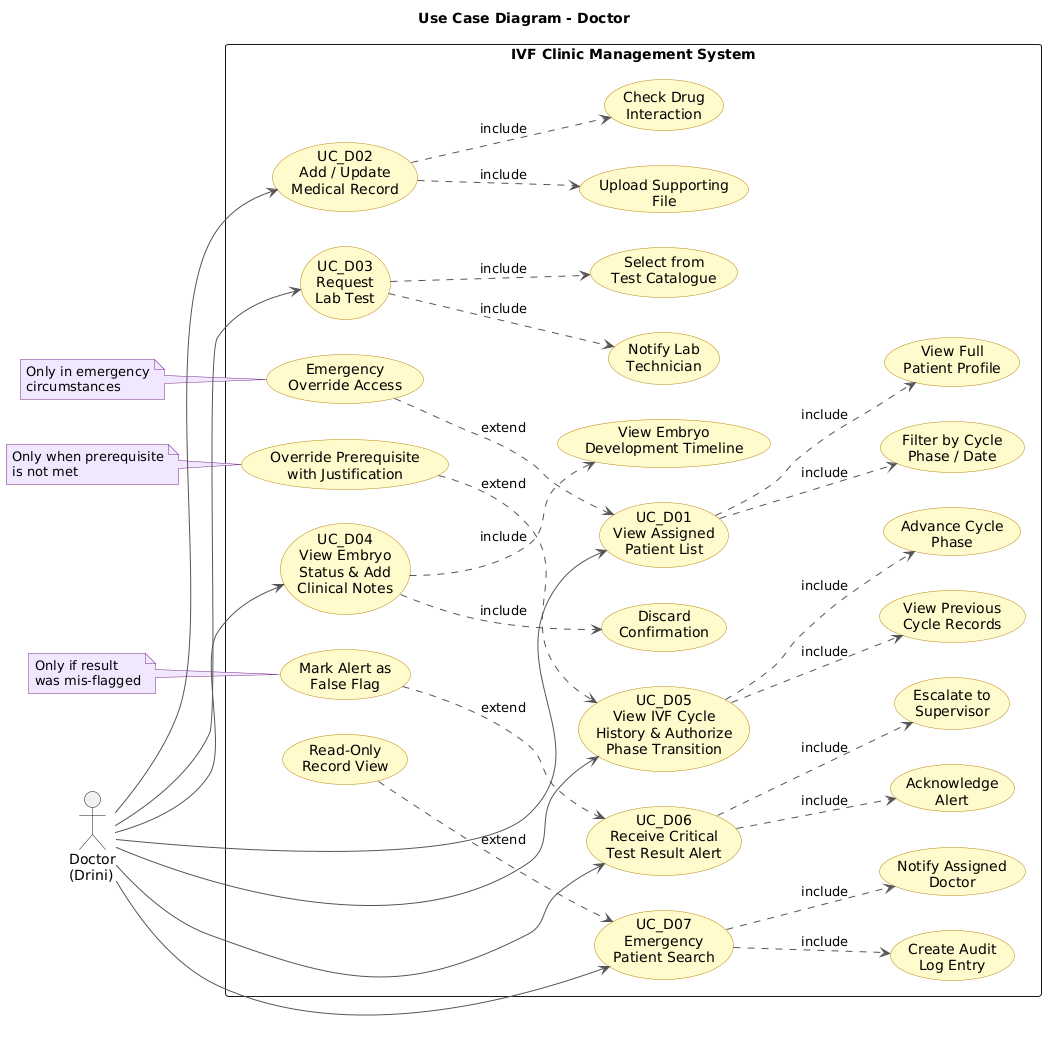

The diagram above was rendered by PlantUML. Its source (embedded in the PNG):
@startuml
title Use Case Diagram - Doctor

left to right direction
skinparam packageStyle rectangle
skinparam usecase {
  BackgroundColor #FFFACD
  BorderColor #B8860B
  ArrowColor #555555
  ActorBorderColor #333333
  ActorBackgroundColor #FFFFFF
}
skinparam NoteBackgroundColor #F0E6FF
skinparam NoteBorderColor #7B2D8B

actor "Doctor\n(Drini)" as Doctor

rectangle "IVF Clinic Management System" {

  usecase "UC_D01\nView Assigned\nPatient List" as UC01
  usecase "UC_D02\nAdd / Update\nMedical Record" as UC02
  usecase "UC_D03\nRequest\nLab Test" as UC03
  usecase "UC_D04\nView Embryo\nStatus & Add\nClinical Notes" as UC04
  usecase "UC_D05\nView IVF Cycle\nHistory & Authorize\nPhase Transition" as UC05
  usecase "UC_D06\nReceive Critical\nTest Result Alert" as UC06
  usecase "UC_D07\nEmergency\nPatient Search" as UC07

  usecase "Filter by Cycle\nPhase / Date" as INC01
  usecase "View Full\nPatient Profile" as INC02
  usecase "Check Drug\nInteraction" as INC03
  usecase "Upload Supporting\nFile" as INC04
  usecase "Select from\nTest Catalogue" as INC05
  usecase "Notify Lab\nTechnician" as INC06
  usecase "View Embryo\nDevelopment Timeline" as INC07
  usecase "Discard\nConfirmation" as INC08
  usecase "View Previous\nCycle Records" as INC09
  usecase "Advance Cycle\nPhase" as INC10
  usecase "Acknowledge\nAlert" as INC11
  usecase "Escalate to\nSupervisor" as INC12
  usecase "Create Audit\nLog Entry" as INC13
  usecase "Notify Assigned\nDoctor" as INC14

  usecase "Emergency\nOverride Access" as EXT01
  usecase "Override Prerequisite\nwith Justification" as EXT02
  usecase "Mark Alert as\nFalse Flag" as EXT03
  usecase "Read-Only\nRecord View" as EXT04

}

Doctor --> UC01
Doctor --> UC02
Doctor --> UC03
Doctor --> UC04
Doctor --> UC05
Doctor --> UC06
Doctor --> UC07

UC01 ..> INC01 : «include»
UC01 ..> INC02 : «include»
UC02 ..> INC03 : «include»
UC02 ..> INC04 : «include»
UC03 ..> INC05 : «include»
UC03 ..> INC06 : «include»
UC04 ..> INC07 : «include»
UC04 ..> INC08 : «include»
UC05 ..> INC09 : «include»
UC05 ..> INC10 : «include»
UC06 ..> INC11 : «include»
UC06 ..> INC12 : «include»
UC07 ..> INC13 : «include»
UC07 ..> INC14 : «include»

EXT01 ..> UC01 : «extend»
EXT02 ..> UC05 : «extend»
EXT03 ..> UC06 : «extend»
EXT04 ..> UC07 : «extend»

note "Only in emergency\ncircumstances" as N1
N1 .. EXT01

note "Only when prerequisite\nis not met" as N2
N2 .. EXT02

note "Only if result\nwas mis-flagged" as N3
N3 .. EXT03
@enduml